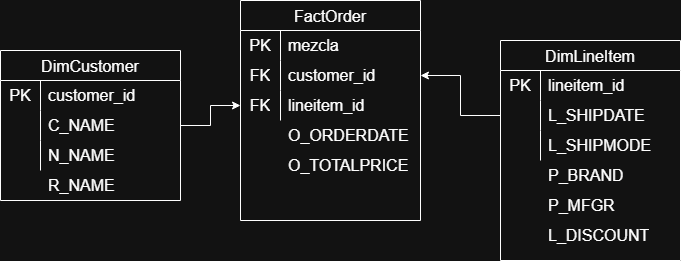

The diagram above was exported from draw.io. Its source (the exported page's mxGraphModel, read from the mxfile embedded in the PNG):
<mxGraphModel dx="1042" dy="534" grid="1" gridSize="10" guides="1" tooltips="1" connect="1" arrows="1" fold="1" page="1" pageScale="1" pageWidth="827" pageHeight="1169" math="0" shadow="0">
  <root>
    <mxCell id="0" />
    <mxCell id="1" parent="0" />
    <mxCell id="DIvPSSdHPUM-9m029Slb-12" parent="1" style="shape=table;startSize=30;container=1;collapsible=0;childLayout=tableLayout;fixedRows=1;rowLines=0;fontStyle=0;strokeColor=default;fontSize=16;" value="FactOrder" vertex="1">
      <mxGeometry height="220" width="180" x="310" y="420" as="geometry" />
    </mxCell>
    <mxCell id="DIvPSSdHPUM-9m029Slb-13" parent="DIvPSSdHPUM-9m029Slb-12" style="shape=tableRow;horizontal=0;startSize=0;swimlaneHead=0;swimlaneBody=0;top=0;left=0;bottom=0;right=0;collapsible=0;dropTarget=0;fillColor=none;points=[[0,0.5],[1,0.5]];portConstraint=eastwest;strokeColor=inherit;fontSize=16;" value="" vertex="1">
      <mxGeometry height="30" width="180" y="30" as="geometry" />
    </mxCell>
    <mxCell id="DIvPSSdHPUM-9m029Slb-14" parent="DIvPSSdHPUM-9m029Slb-13" style="shape=partialRectangle;html=1;whiteSpace=wrap;connectable=0;fillColor=none;top=0;left=0;bottom=0;right=0;overflow=hidden;pointerEvents=1;strokeColor=inherit;fontSize=16;" value="PK" vertex="1">
      <mxGeometry height="30" width="40" as="geometry">
        <mxRectangle height="30" width="40" as="alternateBounds" />
      </mxGeometry>
    </mxCell>
    <mxCell id="DIvPSSdHPUM-9m029Slb-15" parent="DIvPSSdHPUM-9m029Slb-13" style="shape=partialRectangle;html=1;whiteSpace=wrap;connectable=0;fillColor=none;top=0;left=0;bottom=0;right=0;align=left;spacingLeft=6;overflow=hidden;strokeColor=inherit;fontSize=16;" value="mezcla" vertex="1">
      <mxGeometry height="30" width="140" x="40" as="geometry">
        <mxRectangle height="30" width="140" as="alternateBounds" />
      </mxGeometry>
    </mxCell>
    <mxCell id="DIvPSSdHPUM-9m029Slb-16" parent="DIvPSSdHPUM-9m029Slb-12" style="shape=tableRow;horizontal=0;startSize=0;swimlaneHead=0;swimlaneBody=0;top=0;left=0;bottom=0;right=0;collapsible=0;dropTarget=0;fillColor=none;points=[[0,0.5],[1,0.5]];portConstraint=eastwest;strokeColor=inherit;fontSize=16;" value="" vertex="1">
      <mxGeometry height="30" width="180" y="60" as="geometry" />
    </mxCell>
    <mxCell id="DIvPSSdHPUM-9m029Slb-17" parent="DIvPSSdHPUM-9m029Slb-16" style="shape=partialRectangle;html=1;whiteSpace=wrap;connectable=0;fillColor=none;top=0;left=0;bottom=0;right=0;overflow=hidden;strokeColor=inherit;fontSize=16;" value="FK" vertex="1">
      <mxGeometry height="30" width="40" as="geometry">
        <mxRectangle height="30" width="40" as="alternateBounds" />
      </mxGeometry>
    </mxCell>
    <mxCell id="DIvPSSdHPUM-9m029Slb-18" parent="DIvPSSdHPUM-9m029Slb-16" style="shape=partialRectangle;html=1;whiteSpace=wrap;connectable=0;fillColor=none;top=0;left=0;bottom=0;right=0;align=left;spacingLeft=6;overflow=hidden;strokeColor=inherit;fontSize=16;" value="customer_id" vertex="1">
      <mxGeometry height="30" width="140" x="40" as="geometry">
        <mxRectangle height="30" width="140" as="alternateBounds" />
      </mxGeometry>
    </mxCell>
    <mxCell id="DIvPSSdHPUM-9m029Slb-19" parent="DIvPSSdHPUM-9m029Slb-12" style="shape=tableRow;horizontal=0;startSize=0;swimlaneHead=0;swimlaneBody=0;top=0;left=0;bottom=0;right=0;collapsible=0;dropTarget=0;fillColor=none;points=[[0,0.5],[1,0.5]];portConstraint=eastwest;strokeColor=inherit;fontSize=16;" value="" vertex="1">
      <mxGeometry height="30" width="180" y="90" as="geometry" />
    </mxCell>
    <mxCell id="DIvPSSdHPUM-9m029Slb-20" parent="DIvPSSdHPUM-9m029Slb-19" style="shape=partialRectangle;html=1;whiteSpace=wrap;connectable=0;fillColor=none;top=0;left=0;bottom=0;right=0;overflow=hidden;strokeColor=inherit;fontSize=16;" value="FK" vertex="1">
      <mxGeometry height="30" width="40" as="geometry">
        <mxRectangle height="30" width="40" as="alternateBounds" />
      </mxGeometry>
    </mxCell>
    <mxCell id="DIvPSSdHPUM-9m029Slb-21" parent="DIvPSSdHPUM-9m029Slb-19" style="shape=partialRectangle;html=1;whiteSpace=wrap;connectable=0;fillColor=none;top=0;left=0;bottom=0;right=0;align=left;spacingLeft=6;overflow=hidden;strokeColor=inherit;fontSize=16;" value="lineitem_id" vertex="1">
      <mxGeometry height="30" width="140" x="40" as="geometry">
        <mxRectangle height="30" width="140" as="alternateBounds" />
      </mxGeometry>
    </mxCell>
    <mxCell id="DIvPSSdHPUM-9m029Slb-22" parent="1" style="shape=partialRectangle;html=1;whiteSpace=wrap;connectable=0;fillColor=none;top=0;left=0;bottom=0;right=0;align=left;spacingLeft=6;overflow=hidden;strokeColor=inherit;fontSize=16;" value="O_ORDERDATE" vertex="1">
      <mxGeometry height="30" width="140" x="350" y="540" as="geometry">
        <mxRectangle height="30" width="140" as="alternateBounds" />
      </mxGeometry>
    </mxCell>
    <mxCell id="DIvPSSdHPUM-9m029Slb-23" parent="1" style="shape=partialRectangle;html=1;whiteSpace=wrap;connectable=0;fillColor=none;top=0;left=0;bottom=0;right=0;align=left;spacingLeft=6;overflow=hidden;strokeColor=inherit;fontSize=16;" value="O_TOTALPRICE" vertex="1">
      <mxGeometry height="30" width="140" x="350" y="570" as="geometry">
        <mxRectangle height="30" width="140" as="alternateBounds" />
      </mxGeometry>
    </mxCell>
    <mxCell id="DIvPSSdHPUM-9m029Slb-24" parent="1" style="shape=table;startSize=30;container=1;collapsible=0;childLayout=tableLayout;fixedRows=1;rowLines=0;fontStyle=0;strokeColor=default;fontSize=16;" value="DimLineItem" vertex="1">
      <mxGeometry height="220" width="180" x="570" y="460" as="geometry" />
    </mxCell>
    <mxCell id="DIvPSSdHPUM-9m029Slb-25" parent="DIvPSSdHPUM-9m029Slb-24" style="shape=tableRow;horizontal=0;startSize=0;swimlaneHead=0;swimlaneBody=0;top=0;left=0;bottom=0;right=0;collapsible=0;dropTarget=0;fillColor=none;points=[[0,0.5],[1,0.5]];portConstraint=eastwest;strokeColor=inherit;fontSize=16;" value="" vertex="1">
      <mxGeometry height="30" width="180" y="30" as="geometry" />
    </mxCell>
    <mxCell id="DIvPSSdHPUM-9m029Slb-26" parent="DIvPSSdHPUM-9m029Slb-25" style="shape=partialRectangle;html=1;whiteSpace=wrap;connectable=0;fillColor=none;top=0;left=0;bottom=0;right=0;overflow=hidden;pointerEvents=1;strokeColor=inherit;fontSize=16;" value="PK" vertex="1">
      <mxGeometry height="30" width="40" as="geometry">
        <mxRectangle height="30" width="40" as="alternateBounds" />
      </mxGeometry>
    </mxCell>
    <mxCell id="DIvPSSdHPUM-9m029Slb-27" parent="DIvPSSdHPUM-9m029Slb-25" style="shape=partialRectangle;html=1;whiteSpace=wrap;connectable=0;fillColor=none;top=0;left=0;bottom=0;right=0;align=left;spacingLeft=6;overflow=hidden;strokeColor=inherit;fontSize=16;" value="lineitem_id" vertex="1">
      <mxGeometry height="30" width="140" x="40" as="geometry">
        <mxRectangle height="30" width="140" as="alternateBounds" />
      </mxGeometry>
    </mxCell>
    <mxCell id="DIvPSSdHPUM-9m029Slb-28" parent="DIvPSSdHPUM-9m029Slb-24" style="shape=tableRow;horizontal=0;startSize=0;swimlaneHead=0;swimlaneBody=0;top=0;left=0;bottom=0;right=0;collapsible=0;dropTarget=0;fillColor=none;points=[[0,0.5],[1,0.5]];portConstraint=eastwest;strokeColor=inherit;fontSize=16;" value="" vertex="1">
      <mxGeometry height="30" width="180" y="60" as="geometry" />
    </mxCell>
    <mxCell id="DIvPSSdHPUM-9m029Slb-29" parent="DIvPSSdHPUM-9m029Slb-28" style="shape=partialRectangle;html=1;whiteSpace=wrap;connectable=0;fillColor=none;top=0;left=0;bottom=0;right=0;overflow=hidden;strokeColor=inherit;fontSize=16;" value="" vertex="1">
      <mxGeometry height="30" width="40" as="geometry">
        <mxRectangle height="30" width="40" as="alternateBounds" />
      </mxGeometry>
    </mxCell>
    <mxCell id="DIvPSSdHPUM-9m029Slb-30" parent="DIvPSSdHPUM-9m029Slb-28" style="shape=partialRectangle;html=1;whiteSpace=wrap;connectable=0;fillColor=none;top=0;left=0;bottom=0;right=0;align=left;spacingLeft=6;overflow=hidden;strokeColor=inherit;fontSize=16;" value="L_SHIPDATE" vertex="1">
      <mxGeometry height="30" width="140" x="40" as="geometry">
        <mxRectangle height="30" width="140" as="alternateBounds" />
      </mxGeometry>
    </mxCell>
    <mxCell id="DIvPSSdHPUM-9m029Slb-31" parent="DIvPSSdHPUM-9m029Slb-24" style="shape=tableRow;horizontal=0;startSize=0;swimlaneHead=0;swimlaneBody=0;top=0;left=0;bottom=0;right=0;collapsible=0;dropTarget=0;fillColor=none;points=[[0,0.5],[1,0.5]];portConstraint=eastwest;strokeColor=inherit;fontSize=16;fontStyle=1" value="" vertex="1">
      <mxGeometry height="30" width="180" y="90" as="geometry" />
    </mxCell>
    <mxCell id="DIvPSSdHPUM-9m029Slb-32" parent="DIvPSSdHPUM-9m029Slb-31" style="shape=partialRectangle;html=1;whiteSpace=wrap;connectable=0;fillColor=none;top=0;left=0;bottom=0;right=0;overflow=hidden;strokeColor=inherit;fontSize=16;" value="" vertex="1">
      <mxGeometry height="30" width="40" as="geometry">
        <mxRectangle height="30" width="40" as="alternateBounds" />
      </mxGeometry>
    </mxCell>
    <mxCell id="DIvPSSdHPUM-9m029Slb-33" parent="DIvPSSdHPUM-9m029Slb-31" style="shape=partialRectangle;html=1;whiteSpace=wrap;connectable=0;fillColor=none;top=0;left=0;bottom=0;right=0;align=left;spacingLeft=6;overflow=hidden;strokeColor=inherit;fontSize=16;" value="L_SHIPMODE" vertex="1">
      <mxGeometry height="30" width="140" x="40" as="geometry">
        <mxRectangle height="30" width="140" as="alternateBounds" />
      </mxGeometry>
    </mxCell>
    <mxCell id="DIvPSSdHPUM-9m029Slb-44" parent="1" style="shape=partialRectangle;html=1;whiteSpace=wrap;connectable=0;fillColor=none;top=0;left=0;bottom=0;right=0;align=left;spacingLeft=6;overflow=hidden;strokeColor=inherit;fontSize=16;" value="P_MFGR" vertex="1">
      <mxGeometry height="30" width="140" x="610" y="610" as="geometry">
        <mxRectangle height="30" width="140" as="alternateBounds" />
      </mxGeometry>
    </mxCell>
    <mxCell id="DIvPSSdHPUM-9m029Slb-45" parent="1" style="shape=partialRectangle;html=1;whiteSpace=wrap;connectable=0;fillColor=none;top=0;left=0;bottom=0;right=0;align=left;spacingLeft=6;overflow=hidden;strokeColor=inherit;fontSize=16;" value="P_BRAND" vertex="1">
      <mxGeometry height="30" width="140" x="610" y="580" as="geometry">
        <mxRectangle height="30" width="140" as="alternateBounds" />
      </mxGeometry>
    </mxCell>
    <mxCell id="DIvPSSdHPUM-9m029Slb-46" parent="1" style="shape=table;startSize=30;container=1;collapsible=0;childLayout=tableLayout;fixedRows=1;rowLines=0;fontStyle=0;strokeColor=default;fontSize=16;" value="DimCustomer" vertex="1">
      <mxGeometry height="150" width="180" x="70" y="470" as="geometry" />
    </mxCell>
    <mxCell id="DIvPSSdHPUM-9m029Slb-47" parent="DIvPSSdHPUM-9m029Slb-46" style="shape=tableRow;horizontal=0;startSize=0;swimlaneHead=0;swimlaneBody=0;top=0;left=0;bottom=0;right=0;collapsible=0;dropTarget=0;fillColor=none;points=[[0,0.5],[1,0.5]];portConstraint=eastwest;strokeColor=inherit;fontSize=16;" value="" vertex="1">
      <mxGeometry height="30" width="180" y="30" as="geometry" />
    </mxCell>
    <mxCell id="DIvPSSdHPUM-9m029Slb-48" parent="DIvPSSdHPUM-9m029Slb-47" style="shape=partialRectangle;html=1;whiteSpace=wrap;connectable=0;fillColor=none;top=0;left=0;bottom=0;right=0;overflow=hidden;pointerEvents=1;strokeColor=inherit;fontSize=16;" value="PK" vertex="1">
      <mxGeometry height="30" width="40" as="geometry">
        <mxRectangle height="30" width="40" as="alternateBounds" />
      </mxGeometry>
    </mxCell>
    <mxCell id="DIvPSSdHPUM-9m029Slb-49" parent="DIvPSSdHPUM-9m029Slb-47" style="shape=partialRectangle;html=1;whiteSpace=wrap;connectable=0;fillColor=none;top=0;left=0;bottom=0;right=0;align=left;spacingLeft=6;overflow=hidden;strokeColor=inherit;fontSize=16;" value="customer_id" vertex="1">
      <mxGeometry height="30" width="140" x="40" as="geometry">
        <mxRectangle height="30" width="140" as="alternateBounds" />
      </mxGeometry>
    </mxCell>
    <mxCell id="DIvPSSdHPUM-9m029Slb-50" parent="DIvPSSdHPUM-9m029Slb-46" style="shape=tableRow;horizontal=0;startSize=0;swimlaneHead=0;swimlaneBody=0;top=0;left=0;bottom=0;right=0;collapsible=0;dropTarget=0;fillColor=none;points=[[0,0.5],[1,0.5]];portConstraint=eastwest;strokeColor=inherit;fontSize=16;" value="" vertex="1">
      <mxGeometry height="30" width="180" y="60" as="geometry" />
    </mxCell>
    <mxCell id="DIvPSSdHPUM-9m029Slb-51" parent="DIvPSSdHPUM-9m029Slb-50" style="shape=partialRectangle;html=1;whiteSpace=wrap;connectable=0;fillColor=none;top=0;left=0;bottom=0;right=0;overflow=hidden;strokeColor=inherit;fontSize=16;" value="" vertex="1">
      <mxGeometry height="30" width="40" as="geometry">
        <mxRectangle height="30" width="40" as="alternateBounds" />
      </mxGeometry>
    </mxCell>
    <mxCell id="DIvPSSdHPUM-9m029Slb-52" parent="DIvPSSdHPUM-9m029Slb-50" style="shape=partialRectangle;html=1;whiteSpace=wrap;connectable=0;fillColor=none;top=0;left=0;bottom=0;right=0;align=left;spacingLeft=6;overflow=hidden;strokeColor=inherit;fontSize=16;" value="C_NAME" vertex="1">
      <mxGeometry height="30" width="140" x="40" as="geometry">
        <mxRectangle height="30" width="140" as="alternateBounds" />
      </mxGeometry>
    </mxCell>
    <mxCell id="DIvPSSdHPUM-9m029Slb-53" parent="DIvPSSdHPUM-9m029Slb-46" style="shape=tableRow;horizontal=0;startSize=0;swimlaneHead=0;swimlaneBody=0;top=0;left=0;bottom=0;right=0;collapsible=0;dropTarget=0;fillColor=none;points=[[0,0.5],[1,0.5]];portConstraint=eastwest;strokeColor=inherit;fontSize=16;" value="" vertex="1">
      <mxGeometry height="30" width="180" y="90" as="geometry" />
    </mxCell>
    <mxCell id="DIvPSSdHPUM-9m029Slb-54" parent="DIvPSSdHPUM-9m029Slb-53" style="shape=partialRectangle;html=1;whiteSpace=wrap;connectable=0;fillColor=none;top=0;left=0;bottom=0;right=0;overflow=hidden;strokeColor=inherit;fontSize=16;" value="" vertex="1">
      <mxGeometry height="30" width="40" as="geometry">
        <mxRectangle height="30" width="40" as="alternateBounds" />
      </mxGeometry>
    </mxCell>
    <mxCell id="DIvPSSdHPUM-9m029Slb-55" parent="DIvPSSdHPUM-9m029Slb-53" style="shape=partialRectangle;html=1;whiteSpace=wrap;connectable=0;fillColor=none;top=0;left=0;bottom=0;right=0;align=left;spacingLeft=6;overflow=hidden;strokeColor=inherit;fontSize=16;" value="N_NAME" vertex="1">
      <mxGeometry height="30" width="140" x="40" as="geometry">
        <mxRectangle height="30" width="140" as="alternateBounds" />
      </mxGeometry>
    </mxCell>
    <mxCell id="DIvPSSdHPUM-9m029Slb-56" parent="1" style="shape=partialRectangle;html=1;whiteSpace=wrap;connectable=0;fillColor=none;top=0;left=0;bottom=0;right=0;align=left;spacingLeft=6;overflow=hidden;strokeColor=inherit;fontSize=16;" value="R_NAME" vertex="1">
      <mxGeometry height="30" width="140" x="110" y="590" as="geometry">
        <mxRectangle height="30" width="140" as="alternateBounds" />
      </mxGeometry>
    </mxCell>
    <mxCell id="DIvPSSdHPUM-9m029Slb-57" parent="1" style="shape=partialRectangle;html=1;whiteSpace=wrap;connectable=0;fillColor=none;top=0;left=0;bottom=0;right=0;align=left;spacingLeft=6;overflow=hidden;strokeColor=inherit;fontSize=16;" value="L_DISCOUNT" vertex="1">
      <mxGeometry height="30" width="140" x="610" y="640" as="geometry">
        <mxRectangle height="30" width="140" as="alternateBounds" />
      </mxGeometry>
    </mxCell>
    <mxCell id="DIvPSSdHPUM-9m029Slb-58" edge="1" parent="1" source="DIvPSSdHPUM-9m029Slb-50" style="edgeStyle=orthogonalEdgeStyle;rounded=0;orthogonalLoop=1;jettySize=auto;html=1;exitX=1;exitY=0.5;exitDx=0;exitDy=0;entryX=0;entryY=0.5;entryDx=0;entryDy=0;" target="DIvPSSdHPUM-9m029Slb-19">
      <mxGeometry relative="1" as="geometry" />
    </mxCell>
    <mxCell id="DIvPSSdHPUM-9m029Slb-59" edge="1" parent="1" source="DIvPSSdHPUM-9m029Slb-28" style="edgeStyle=orthogonalEdgeStyle;rounded=0;orthogonalLoop=1;jettySize=auto;html=1;exitX=0;exitY=0.5;exitDx=0;exitDy=0;entryX=1;entryY=0.5;entryDx=0;entryDy=0;" target="DIvPSSdHPUM-9m029Slb-16">
      <mxGeometry relative="1" as="geometry" />
    </mxCell>
  </root>
</mxGraphModel>